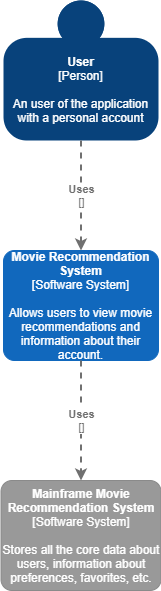

The diagram above was exported from draw.io. Its source (the exported page's mxGraphModel, read from the mxfile embedded in the PNG):
<mxGraphModel dx="998" dy="548" grid="1" gridSize="10" guides="1" tooltips="1" connect="1" arrows="1" fold="1" page="1" pageScale="1" pageWidth="827" pageHeight="1169" math="0" shadow="0">
  <root>
    <mxCell id="WIyWlLk6GJQsqaUBKTNV-0" />
    <mxCell id="WIyWlLk6GJQsqaUBKTNV-1" parent="WIyWlLk6GJQsqaUBKTNV-0" />
    <object placeholders="1" c4Name="User" c4Type="Person" c4Description="An user of the application with a personal account" label="&lt;b&gt;%c4Name%&lt;/b&gt;&lt;div&gt;[%c4Type%]&lt;/div&gt;&lt;br&gt;&lt;div&gt;%c4Description%&lt;/div&gt;" id="gLfbE-xARZqXHCeE6XbV-4">
      <mxCell style="html=1;dashed=0;whitespace=wrap;fillColor=#08427b;strokeColor=none;fontColor=#ffffff;shape=mxgraph.c4.person;align=center;metaEdit=1;points=[[0.5,0,0],[1,0.5,0],[1,0.75,0],[0.75,1,0],[0.5,1,0],[0.25,1,0],[0,0.75,0],[0,0.5,0]];metaData={&quot;c4Type&quot;:{&quot;editable&quot;:false}};whiteSpace=wrap;" parent="WIyWlLk6GJQsqaUBKTNV-1" vertex="1">
        <mxGeometry x="175" y="80" width="155" height="140" as="geometry" />
      </mxCell>
    </object>
    <object placeholders="1" c4Name="Movie Recommendation System" c4Type="Software System" c4Description="Allows users to view movie recommendations and information about their account." label="&lt;b&gt;%c4Name%&lt;/b&gt;&lt;div&gt;[%c4Type%]&lt;/div&gt;&lt;br&gt;&lt;div&gt;%c4Description%&lt;/div&gt;" id="gLfbE-xARZqXHCeE6XbV-5">
      <mxCell style="rounded=1;whiteSpace=wrap;html=1;labelBackgroundColor=none;fillColor=#1168BD;fontColor=#ffffff;align=center;arcSize=10;strokeColor=#1168BD;metaEdit=1;metaData={&quot;c4Type&quot;:{&quot;editable&quot;:false}};points=[[0.25,0,0],[0.5,0,0],[0.75,0,0],[1,0.25,0],[1,0.5,0],[1,0.75,0],[0.75,1,0],[0.5,1,0],[0.25,1,0],[0,0.75,0],[0,0.5,0],[0,0.25,0]];" parent="WIyWlLk6GJQsqaUBKTNV-1" vertex="1">
        <mxGeometry x="175" y="330" width="155" height="110" as="geometry" />
      </mxCell>
    </object>
    <object placeholders="1" c4Type="Relationship" c4Technology="" c4Description="Uses" label="&lt;div style=&quot;text-align: left&quot;&gt;&lt;div style=&quot;text-align: center&quot;&gt;&lt;b&gt;%c4Description%&lt;/b&gt;&lt;/div&gt;&lt;div style=&quot;text-align: center&quot;&gt;[%c4Technology%]&lt;/div&gt;&lt;/div&gt;" id="gLfbE-xARZqXHCeE6XbV-6">
      <mxCell style="edgeStyle=none;rounded=0;html=1;entryX=0.5;entryY=0;jettySize=auto;orthogonalLoop=1;strokeColor=#707070;strokeWidth=2;fontColor=#707070;jumpStyle=none;dashed=1;metaEdit=1;metaData={&quot;c4Type&quot;:{&quot;editable&quot;:false}};exitX=0.5;exitY=1;exitDx=0;exitDy=0;exitPerimeter=0;entryDx=0;entryDy=0;entryPerimeter=0;" parent="WIyWlLk6GJQsqaUBKTNV-1" source="gLfbE-xARZqXHCeE6XbV-4" target="gLfbE-xARZqXHCeE6XbV-5" edge="1">
        <mxGeometry width="160" relative="1" as="geometry">
          <mxPoint x="180" y="330" as="sourcePoint" />
          <mxPoint x="340" y="330" as="targetPoint" />
        </mxGeometry>
      </mxCell>
    </object>
    <object placeholders="1" c4Name="Mainframe Movie Recommendation System" c4Type="Software System" c4Description="Stores all the core data about users, information about preferences, favorites, etc." label="&lt;b&gt;%c4Name%&lt;/b&gt;&lt;div&gt;[%c4Type%]&lt;/div&gt;&lt;br&gt;&lt;div&gt;%c4Description%&lt;/div&gt;" id="gLfbE-xARZqXHCeE6XbV-9">
      <mxCell style="rounded=1;whiteSpace=wrap;html=1;labelBackgroundColor=none;fillColor=#999999;fontColor=#ffffff;align=center;arcSize=10;strokeColor=#8A8A8A;metaEdit=1;metaData={&quot;c4Type&quot;:{&quot;editable&quot;:false}};points=[[0.25,0,0],[0.5,0,0],[0.75,0,0],[1,0.25,0],[1,0.5,0],[1,0.75,0],[0.75,1,0],[0.5,1,0],[0.25,1,0],[0,0.75,0],[0,0.5,0],[0,0.25,0]];" parent="WIyWlLk6GJQsqaUBKTNV-1" vertex="1">
        <mxGeometry x="172.5" y="560" width="160" height="110.00000000000001" as="geometry" />
      </mxCell>
    </object>
    <object placeholders="1" c4Type="Relationship" c4Technology="" c4Description="Uses" label="&lt;div style=&quot;text-align: left&quot;&gt;&lt;div style=&quot;text-align: center&quot;&gt;&lt;b&gt;%c4Description%&lt;/b&gt;&lt;/div&gt;&lt;div style=&quot;text-align: center&quot;&gt;[%c4Technology%]&lt;/div&gt;&lt;/div&gt;" id="gLfbE-xARZqXHCeE6XbV-11">
      <mxCell style="edgeStyle=none;rounded=0;html=1;jettySize=auto;orthogonalLoop=1;strokeColor=#707070;strokeWidth=2;fontColor=#707070;jumpStyle=none;dashed=1;metaEdit=1;metaData={&quot;c4Type&quot;:{&quot;editable&quot;:false}};exitX=0.5;exitY=1;exitDx=0;exitDy=0;exitPerimeter=0;entryX=0.5;entryY=0;entryDx=0;entryDy=0;entryPerimeter=0;" parent="WIyWlLk6GJQsqaUBKTNV-1" source="gLfbE-xARZqXHCeE6XbV-5" target="gLfbE-xARZqXHCeE6XbV-9" edge="1">
        <mxGeometry width="160" relative="1" as="geometry">
          <mxPoint x="180" y="430" as="sourcePoint" />
          <mxPoint x="253" y="560" as="targetPoint" />
          <Array as="points" />
        </mxGeometry>
      </mxCell>
    </object>
  </root>
</mxGraphModel>